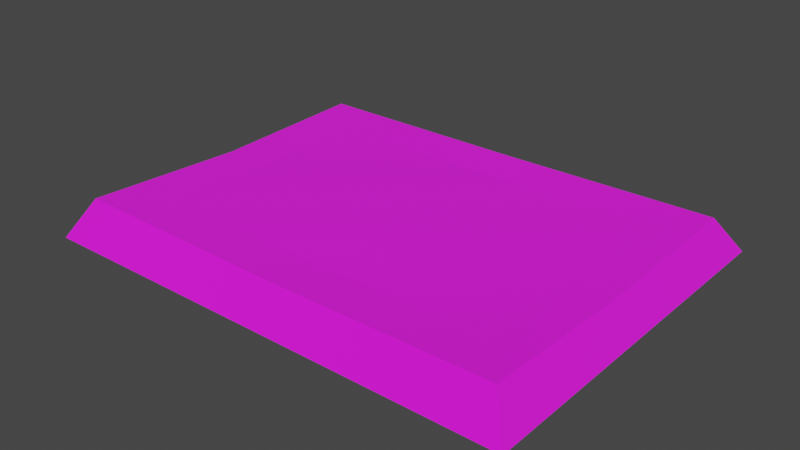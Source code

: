 # Source: floormat_2x1.blend  (saved by Blender 3.4.6; exported with 4.5.12 LTS)
import bpy
from mathutils import Matrix  # noqa: F401  (used for matrix-valued properties, if any)

bpy.ops.wm.read_factory_settings(use_empty=True)
scene = bpy.context.scene
scene.name = 'Scene'

# ---- collections
col_collection = bpy.data.collections.new('Collection'); scene.collection.children.link(col_collection)
col_export = bpy.data.collections.new('Export'); scene.collection.children.link(col_export)

# ---- images (referenced by path relative to the original .blend; pixels are not part of the script)
import os
ASSET_DIR = os.environ.get("B2B_ASSET_DIR", "")  # directory of the original .blend (textures are referenced by path, not embedded)
HERE = os.path.dirname(os.path.abspath(__file__))  # packed textures are extracted next to this script under _unpacked/

def load_image(name, relpath, width, height, colorspace="sRGB"):
    """Load a texture the original file referenced (path relative to the .blend, or extracted next to this script)."""
    p = next((c for c in (os.path.join(HERE, relpath), os.path.join(ASSET_DIR, relpath)) if relpath and os.path.exists(c)), "")
    if p:
        img = bpy.data.images.load(p, check_existing=True)
        img.name = name
    else:  # same state as the original file: an image datablock whose file is absent (Cycles renders it pink)
        img = bpy.data.images.new(name, width, height)
        img.source = "FILE"
        img.filepath = "//" + (relpath or name)
    img.colorspace_settings.name = colorspace
    return img
img_floormat_trim_png = load_image('floormat_trim.png', 'floormat_trim.png', 1024, 1024, 'sRGB')
img_floormat_tile_png = load_image('floormat_tile.png', 'floormat_tile.png', 1024, 1024, 'sRGB')

# ---- materials (node trees are filled in below, after node groups)
mat_floormat_trim = bpy.data.materials.new('floormat_trim')
mat_floormat_trim.use_backface_culling = True
mat_floormat_trim.use_transparent_shadow = False
mat_floormat_tile = bpy.data.materials.new('floormat_tile')
mat_floormat_tile.use_backface_culling = True
mat_floormat_tile.use_transparent_shadow = False

# ---- material node trees
mat_floormat_trim.use_nodes = True; mat_floormat_trim.node_tree.nodes.clear()
_N = mat_floormat_trim.node_tree.nodes; _L = mat_floormat_trim.node_tree.links
n0 = _N.new('ShaderNodeBsdfPrincipled'); n0.name = 'Principled BSDF'; n0.location = (10, 300)
n0.distribution = 'GGX'
n0.subsurface_method = 'RANDOM_WALK_SKIN'
n0.inputs[2].default_value = 1.0
n0.inputs[27].default_value = (0.0, 0.0, 0.0, 1.0)
n0.inputs[28].default_value = 1.0
n1 = _N.new('ShaderNodeOutputMaterial'); n1.name = 'Material Output'; n1.location = (320, 270)
n2 = _N.new('ShaderNodeTexImage'); n2.name = 'Image Texture'; n2.location = (-440, 210)
n2.label = 'BASE COLOR'
n2.image = img_floormat_trim_png
_L.new(n0.outputs[0], n1.inputs[0])
_L.new(n2.outputs[0], n0.inputs[0])
_L.new(n2.outputs[1], n0.inputs[4])
n1.is_active_output = True
mat_floormat_tile.use_nodes = True; mat_floormat_tile.node_tree.nodes.clear()
_N = mat_floormat_tile.node_tree.nodes; _L = mat_floormat_tile.node_tree.links
n0 = _N.new('ShaderNodeBsdfPrincipled'); n0.name = 'Principled BSDF'; n0.location = (10, 300)
n0.distribution = 'GGX'
n0.subsurface_method = 'RANDOM_WALK_SKIN'
n0.inputs[2].default_value = 1.0
n0.inputs[27].default_value = (0.0, 0.0, 0.0, 1.0)
n0.inputs[28].default_value = 1.0
n1 = _N.new('ShaderNodeOutputMaterial'); n1.name = 'Material Output'; n1.location = (320, 270)
n2 = _N.new('ShaderNodeTexImage'); n2.name = 'Image Texture'; n2.location = (-440, 210)
n2.label = 'BASE COLOR'
n2.image = img_floormat_tile_png
_L.new(n0.outputs[0], n1.inputs[0])
_L.new(n2.outputs[0], n0.inputs[0])
_L.new(n2.outputs[1], n0.inputs[4])
n1.is_active_output = True

# ---- world
world_world = bpy.data.worlds.new('World'); scene.world = world_world
world_world.use_nodes = True; world_world.node_tree.nodes.clear()
_N = world_world.node_tree.nodes; _L = world_world.node_tree.links
n0 = _N.new('ShaderNodeOutputWorld'); n0.name = 'World Output'; n0.location = (300, 300)
n1 = _N.new('ShaderNodeBackground'); n1.name = 'Background'; n1.location = (10, 300)
n1.inputs[0].default_value = (0.05088, 0.05088, 0.05088, 1.0)
_L.new(n1.outputs[0], n0.inputs[0])
n0.is_active_output = True
world_world.color = (0.05088, 0.05088, 0.05088)
world_world.use_sun_shadow = False
world_world.sun_shadow_jitter_overblur = 0.0

# ---- meshes
me_rsrc_world_prop_knights_floormats_floormat_2x1_mesh_0 = bpy.data.meshes.new('rsrc.world.prop.knights.floormats.floormat_2x1-Mesh[0]')
me_rsrc_world_prop_knights_floormats_floormat_2x1_mesh_0.from_pydata([(0.00586, -0.1334, -0.6874), (1.05, 0.0, -0.8), (0.9549, -0.1555, -0.7067), (-1.05, 0.0, -0.8), (-0.9451, -0.1699, -0.7097), (0.9626, -0.1361, -0.007006), (1.05, 0.0, 0.8), (0.9624, -0.158, 0.6933), (1.05, 0.0, -0.8), (0.9549, -0.1555, -0.7067), (0.01246, -0.1399, 0.7126), (-1.05, 0.0, 0.8), (-0.9376, -0.1525, 0.6903), (1.05, 0.0, 0.8), (0.9624, -0.158, 0.6933), (-0.9374, -0.1376, -0.008481), (-1.05, 0.0, -0.8), (-0.9451, -0.1699, -0.7097), (-1.05, 0.0, 0.8), (-0.9376, -0.1525, 0.6903), (0.00586, -0.1334, -0.6874), (0.9549, -0.1555, -0.7067), (0.7593, -0.1448, -0.4911), (0.009666, -0.1264, -0.4873), (-0.9451, -0.1699, -0.7097), (-0.7406, -0.1582, -0.497), (0.7626, -0.1342, 0.008847), (0.7593, -0.1448, -0.4911), (0.9549, -0.1555, -0.7067), (0.9626, -0.1361, -0.007006), (0.7703, -0.1494, 0.5089), (0.9624, -0.158, 0.6933), (0.02069, -0.1305, 0.5126), (0.7703, -0.1494, 0.5089), (0.9624, -0.158, 0.6933), (0.01246, -0.1399, 0.7126), (-0.7296, -0.1436, 0.5029), (-0.9376, -0.1525, 0.6903), (-0.9374, -0.1376, -0.008481), (-0.9451, -0.1699, -0.7097), (-0.7406, -0.1582, -0.497), (-0.7373, -0.1332, 0.004048), (-0.9376, -0.1525, 0.6903), (-0.7296, -0.1436, 0.5029)], [], [(0, 1, 2), (1, 0, 3), (0, 4, 3), (5, 6, 7), (6, 5, 8), (5, 9, 8), (10, 11, 12), (11, 10, 13), (10, 14, 13), (15, 16, 17), (16, 15, 18), (15, 19, 18), (20, 21, 22), (22, 23, 20), (24, 20, 23), (23, 25, 24), (26, 27, 28), (28, 29, 26), (30, 26, 29), (29, 31, 30), (32, 33, 34), (34, 35, 32), (36, 32, 35), (35, 37, 36), (38, 39, 40), (40, 41, 38), (42, 38, 41), (41, 43, 42)])
me_rsrc_world_prop_knights_floormats_floormat_2x1_mesh_0.polygons.foreach_set('use_smooth', [True] * 28)
_uv = me_rsrc_world_prop_knights_floormats_floormat_2x1_mesh_0.uv_layers.new(name='UVMap')
_uv.uv.foreach_set('vector', [0.5, 0.328, 1.452, 0.0, 1.359, 0.328, 1.452, 0.0, 0.5, 0.328, -0.4516, 0.0, 0.5, 0.328, -0.3592, 0.328, -0.4516, 0.0, 0.5, 0.328, 1.171, 0.0, 1.084, 0.328, 1.171, 0.0, 0.5, 0.328, -0.1707, 0.0, 0.5, 0.328, -0.08415, 0.328, -0.1707, 0.0, 0.5, 0.328, 1.452, 0.0, 1.359, 0.328, 1.452, 0.0, 0.5, 0.328, -0.4516, 0.0, 0.5, 0.328, -0.3592, 0.328, -0.4516, 0.0, 0.5, 0.328, 1.171, 0.0, 1.084, 0.328, 1.171, 0.0, 0.5, 0.328, -0.1707, 0.0, 0.5, 0.328, -0.08415, 0.328, -0.1707, 0.0, 0.5, 0.328, 1.359, 0.328, 1.182, 1.0, 1.182, 1.0, 0.5, 1.0, 0.5, 0.328, -0.3592, 0.328, 0.5, 0.328, 0.5, 1.0, 0.5, 1.0, -0.1817, 1.0, -0.3592, 0.328, 0.5, 1.0, 0.08372, 1.0, -0.08415, 0.328, -0.08415, 0.328, 0.5, 0.328, 0.5, 1.0, 0.9163, 1.0, 0.5, 1.0, 0.5, 0.328, 0.5, 0.328, 1.084, 0.328, 0.9163, 1.0, 0.5, 1.0, -0.1817, 1.0, -0.3592, 0.328, -0.3592, 0.328, 0.5, 0.328, 0.5, 1.0, 1.182, 1.0, 0.5, 1.0, 0.5, 0.328, 0.5, 0.328, 1.359, 0.328, 1.182, 1.0, 0.5, 0.328, 1.084, 0.328, 0.9163, 1.0, 0.9163, 1.0, 0.5, 1.0, 0.5, 0.328, -0.08415, 0.328, 0.5, 0.328, 0.5, 1.0, 0.5, 1.0, 0.08372, 1.0, -0.08415, 0.328])
me_rsrc_world_prop_knights_floormats_floormat_2x1_mesh_0.materials.append(mat_floormat_trim)
me_rsrc_world_prop_knights_floormats_floormat_2x1_mesh_0.update()
me_rsrc_world_prop_knights_floormats_floormat_2x1_mesh_0.normals_split_custom_set([tuple(v) for v in zip(*[iter([0.0006102, -0.6273, -0.7788, -0.0249, -0.5238, -0.8515, -0.02931, -0.5008, -0.8651, -0.0249, -0.5238, -0.8515, 0.0006102, -0.6273, -0.7788, 0.03254, -0.4816, -0.8758, 0.0006102, -0.6273, -0.7788, 0.03824, -0.4502, -0.8921, 0.03254, -0.4816, -0.8758, 0.8451, -0.5345, -0.0006711, 0.872, -0.4894, -0.01191, 0.8787, -0.4771, -0.01471, 0.872, -0.4894, -0.01191, 0.8451, -0.5345, -0.0006711, 0.8521, -0.5233, 0.00412, 0.8451, -0.5345, -0.0006711, 0.8545, -0.5194, 0.005044, 0.8521, -0.5233, 0.00412, -0.0002707, -0.5352, 0.8447, -0.009493, -0.5808, 0.814, -0.01115, -0.5895, 0.8077, -0.009493, -0.5808, 0.814, -0.0002707, -0.5352, 0.8447, 0.005239, -0.5576, 0.8301, -0.0002707, -0.5352, 0.8447, 0.006078, -0.562, 0.8271, 0.005239, -0.5576, 0.8301, -0.7838, -0.621, 0.001684, -0.8435, -0.5365, 0.02674, -0.8582, -0.5122, 0.03305, -0.8435, -0.5365, 0.02674, -0.7838, -0.621, 0.001684, -0.8022, -0.597, -0.01012, -0.7838, -0.621, 0.001684, -0.8092, -0.5873, -0.01276, -0.8022, -0.597, -0.01012, 0.007164, -0.9994, 0.03435, -0.02266, -0.9994, 0.02659, -0.02733, -0.9993, 0.02556, -0.02733, -0.9993, 0.02556, 0.006483, -0.9994, 0.03352, 0.007164, -0.9994, 0.03435, 0.0254, -0.9991, 0.03255, 0.007164, -0.9994, 0.03435, 0.006483, -0.9994, 0.03352, 0.006483, -0.9994, 0.03352, 0.02641, -0.9992, 0.03056, 0.0254, -0.9991, 0.03255, -0.01154, -0.9999, -0.002946, -0.02733, -0.9993, 0.02555, -0.02267, -0.9994, 0.02667, -0.02267, -0.9994, 0.02667, -0.009599, -1.0, 0.0001088, -0.01154, -0.9999, -0.002946, -0.01985, -0.9995, -0.02583, -0.01154, -0.9999, -0.002946, -0.009599, -1.0, 0.0001088, -0.009599, -1.0, 0.0001088, -0.01932, -0.9994, -0.02957, -0.01985, -0.9995, -0.02583, -0.001771, -0.999, -0.04507, -0.01988, -0.9995, -0.02579, -0.01935, -0.9994, -0.02956, -0.01935, -0.9994, -0.02956, -0.0008485, -0.999, -0.04553, -0.001771, -0.999, -0.04507, 0.0188, -0.9994, -0.02736, -0.001771, -0.999, -0.04507, -0.0008485, -0.999, -0.04553, -0.0008485, -0.999, -0.04553, 0.01889, -0.9995, -0.02617, 0.0188, -0.9994, -0.02736, 0.01965, -0.9997, 0.01529, 0.0254, -0.9991, 0.03255, 0.02639, -0.9992, 0.03058, 0.02639, -0.9992, 0.03058, 0.02105, -0.9997, 0.01257, 0.01965, -0.9997, 0.01529, 0.0189, -0.9995, -0.02617, 0.01965, -0.9997, 0.01529, 0.02105, -0.9997, 0.01257, 0.02105, -0.9997, 0.01257, 0.01882, -0.9994, -0.02734, 0.0189, -0.9995, -0.02617])] * 3)])
me_rsrc_world_prop_knights_floormats_floormat_2x1_mesh_1 = bpy.data.meshes.new('rsrc.world.prop.knights.floormats.floormat_2x1-Mesh[1]')
me_rsrc_world_prop_knights_floormats_floormat_2x1_mesh_1.from_pydata([(0.009667, -0.1264, -0.4874), (0.7594, -0.1448, -0.4911), (0.7627, -0.1342, 0.008841), (0.01264, -0.1363, 0.01264), (0.7704, -0.1494, 0.5089), (-0.7407, -0.1582, -0.4971), (0.02069, -0.1305, 0.5127), (-0.7374, -0.1332, 0.004044), (-0.7297, -0.1436, 0.503)], [], [(0, 1, 2), (0, 2, 3), (3, 2, 4), (5, 0, 3), (4, 6, 3), (5, 3, 7), (7, 3, 6), (6, 8, 7)])
me_rsrc_world_prop_knights_floormats_floormat_2x1_mesh_1.polygons.foreach_set('use_smooth', [True] * 8)
_uv = me_rsrc_world_prop_knights_floormats_floormat_2x1_mesh_1.uv_layers.new(name='UVMap')
_uv.uv.foreach_set('vector', [3.12, 2.38, 3.87, 2.38, 3.87, 2.88, 3.12, 2.38, 3.87, 2.88, 3.12, 2.88, 3.12, 2.88, 3.87, 2.88, 3.87, 3.38, 2.37, 2.38, 3.12, 2.38, 3.12, 2.88, 3.87, 3.38, 3.12, 3.38, 3.12, 2.88, 2.37, 2.38, 3.12, 2.88, 2.37, 2.88, 2.37, 2.88, 3.12, 2.88, 3.12, 3.38, 3.12, 3.38, 2.37, 3.38, 2.37, 2.88])
me_rsrc_world_prop_knights_floormats_floormat_2x1_mesh_1.materials.append(mat_floormat_tile)
me_rsrc_world_prop_knights_floormats_floormat_2x1_mesh_1.update()
me_rsrc_world_prop_knights_floormats_floormat_2x1_mesh_1.normals_split_custom_set([tuple(v) for v in zip(*[iter([0.01775, -0.9998, -0.01231, -0.02439, -0.9995, 0.02122, -0.005796, -0.9999, -0.01231, 0.01775, -0.9998, -0.01231, -0.005796, -0.9999, -0.01231, 0.002083, -1.0, -0.001418, 0.002083, -1.0, -0.001418, -0.005796, -0.9999, -0.01231, -0.007783, -0.9999, -0.01447, 0.01308, -0.9996, 0.02368, 0.01775, -0.9998, -0.01231, 0.002083, -1.0, -0.001418, -0.007783, -0.9999, -0.01447, -0.01074, -0.9999, 0.005747, 0.002083, -1.0, -0.001418, 0.01308, -0.9996, 0.02368, 0.002083, -1.0, -0.001418, 0.002303, -0.9998, 0.02096, 0.002303, -0.9998, 0.02096, 0.002083, -1.0, -0.001418, -0.01074, -0.9999, 0.005747, -0.01074, -0.9999, 0.005747, 0.01776, -0.9996, -0.02117, 0.002303, -0.9998, 0.02096])] * 3)])

# ---- objects
ob_floormats_floormat_2x1_mesh_0 = bpy.data.objects.new('floormats.floormat_2x1-Mesh[0]', me_rsrc_world_prop_knights_floormats_floormat_2x1_mesh_0)
ob_floormats_floormat_2x1_mesh_1 = bpy.data.objects.new('floormats.floormat_2x1-Mesh[1]', me_rsrc_world_prop_knights_floormats_floormat_2x1_mesh_1)

# ---- transforms, parenting, visibility, modifiers, constraints
ob_floormats_floormat_2x1_mesh_0.location = (0.0, 0.0, 0.0)
ob_floormats_floormat_2x1_mesh_0.rotation_mode = 'QUATERNION'
ob_floormats_floormat_2x1_mesh_0.rotation_quaternion = (0.7071, -0.7071, -1.57e-16, -9.358e-24)
ob_floormats_floormat_2x1_mesh_1.location = (0.0, 0.0, 0.0)
ob_floormats_floormat_2x1_mesh_1.rotation_mode = 'QUATERNION'
ob_floormats_floormat_2x1_mesh_1.rotation_quaternion = (0.7071, -0.7071, -1.57e-16, -9.358e-24)

# ---- collection membership
scene.collection.objects.link(ob_floormats_floormat_2x1_mesh_0)
scene.collection.objects.link(ob_floormats_floormat_2x1_mesh_1)

# ---- scene / render settings (as saved in the file)
scene.frame_start = 1; scene.frame_end = 250; scene.frame_set(1)
scene.render.engine = 'BLENDER_EEVEE_NEXT'
scene.cycles.sampling_pattern = 'TABULATED_SOBOL'
scene.cycles.use_light_tree = False
scene.view_settings.view_transform = 'Filmic'
bpy.context.view_layer.update()

# ---- added for rendering (the .blend has no active camera and no usable light): camera, sun
cam_auto = bpy.data.cameras.new('AutoCamera')
cam_auto.lens = 50.0
cam_auto.sensor_width = 36.0
cam_auto.clip_end = 1000.0
ob_auto_camera = bpy.data.objects.new('AutoCamera', cam_auto)
scene.collection.objects.link(ob_auto_camera)
ob_auto_camera.location = (2.44772, -2.93726, 2.04314)
ob_auto_camera.rotation_euler = (1.09748, -7.21219e-08, 0.694738)
scene.camera = ob_auto_camera
light_auto_sun = bpy.data.lights.new('AutoSun', 'SUN')
light_auto_sun.energy = 3.0
light_auto_sun.angle = 0.0523599
ob_auto_sun = bpy.data.objects.new('AutoSun', light_auto_sun)
scene.collection.objects.link(ob_auto_sun)
ob_auto_sun.rotation_euler = (0.872665, 0.174533, 0.523599)
bpy.context.view_layer.update()
